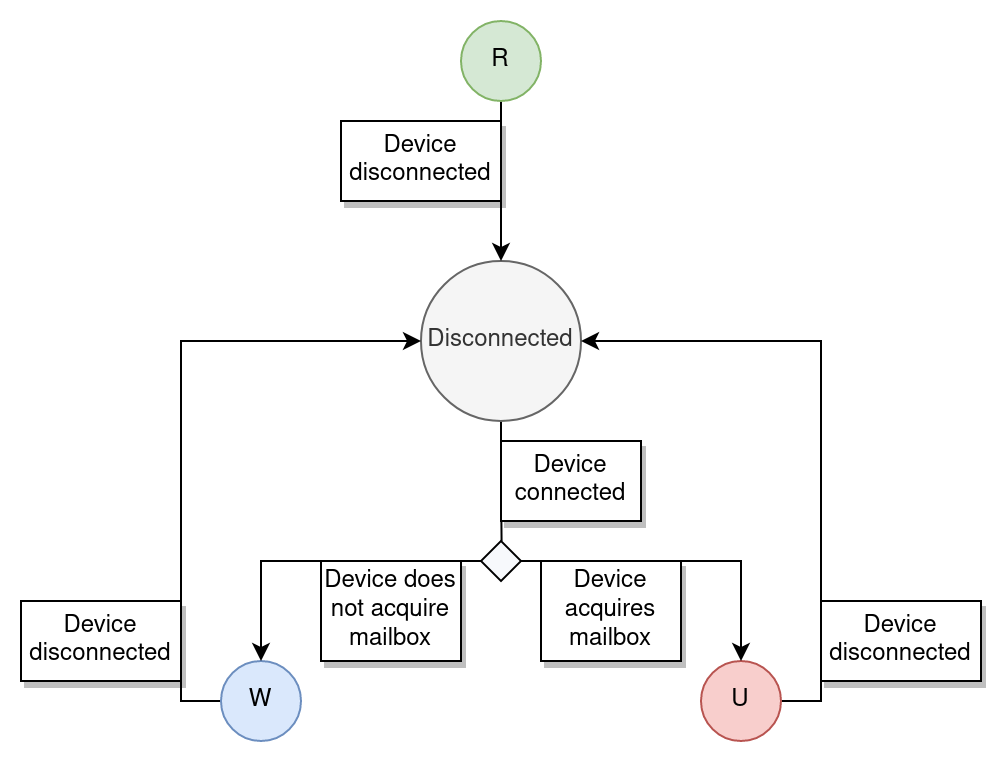

The diagram above was exported from draw.io. Its source (the exported page's mxGraphModel, read from the mxfile embedded in the PNG):
<mxGraphModel dx="1178" dy="1783" grid="1" gridSize="10" guides="1" tooltips="1" connect="1" arrows="1" fold="1" page="1" pageScale="1" pageWidth="827" pageHeight="1169" math="0" shadow="0">
  <root>
    <mxCell id="0" />
    <mxCell id="1" parent="0" />
    <mxCell id="2" style="edgeStyle=orthogonalEdgeStyle;rounded=0;orthogonalLoop=1;jettySize=auto;html=1;exitX=0.5;exitY=1;exitDx=0;exitDy=0;endArrow=none;endFill=0;" edge="1" source="3" parent="1">
      <mxGeometry relative="1" as="geometry">
        <mxPoint x="320.2857142857142" y="100" as="targetPoint" />
      </mxGeometry>
    </mxCell>
    <mxCell id="3" value="Disconnected" style="ellipse;whiteSpace=wrap;html=1;aspect=fixed;fillColor=#f5f5f5;fontColor=#333333;strokeColor=#666666;" vertex="1" parent="1">
      <mxGeometry x="280" y="-40" width="80" height="80" as="geometry" />
    </mxCell>
    <mxCell id="4" style="edgeStyle=orthogonalEdgeStyle;rounded=0;orthogonalLoop=1;jettySize=auto;html=1;exitX=0;exitY=0.5;exitDx=0;exitDy=0;entryX=0;entryY=0.5;entryDx=0;entryDy=0;endArrow=classic;endFill=1;" edge="1" source="5" target="3" parent="1">
      <mxGeometry relative="1" as="geometry" />
    </mxCell>
    <mxCell id="5" value="W" style="ellipse;whiteSpace=wrap;html=1;aspect=fixed;fillColor=#dae8fc;strokeColor=#6c8ebf;" vertex="1" parent="1">
      <mxGeometry x="180" y="160" width="40" height="40" as="geometry" />
    </mxCell>
    <mxCell id="6" style="edgeStyle=orthogonalEdgeStyle;rounded=0;orthogonalLoop=1;jettySize=auto;html=1;exitX=1;exitY=0.5;exitDx=0;exitDy=0;entryX=1;entryY=0.5;entryDx=0;entryDy=0;endArrow=classic;endFill=1;" edge="1" source="7" target="3" parent="1">
      <mxGeometry relative="1" as="geometry" />
    </mxCell>
    <mxCell id="7" value="U" style="ellipse;whiteSpace=wrap;html=1;aspect=fixed;fillColor=#f8cecc;strokeColor=#b85450;" vertex="1" parent="1">
      <mxGeometry x="420" y="160" width="40" height="40" as="geometry" />
    </mxCell>
    <mxCell id="8" style="edgeStyle=orthogonalEdgeStyle;rounded=0;orthogonalLoop=1;jettySize=auto;html=1;exitX=0;exitY=0.5;exitDx=0;exitDy=0;entryX=0.5;entryY=0;entryDx=0;entryDy=0;endArrow=classic;endFill=1;" edge="1" source="10" target="5" parent="1">
      <mxGeometry relative="1" as="geometry" />
    </mxCell>
    <mxCell id="9" style="edgeStyle=orthogonalEdgeStyle;rounded=0;orthogonalLoop=1;jettySize=auto;html=1;exitX=1;exitY=0.5;exitDx=0;exitDy=0;entryX=0.5;entryY=0;entryDx=0;entryDy=0;endArrow=classic;endFill=1;" edge="1" source="10" target="7" parent="1">
      <mxGeometry relative="1" as="geometry" />
    </mxCell>
    <mxCell id="10" value="" style="rhombus;whiteSpace=wrap;html=1;fillColor=#F7F9FC;" vertex="1" parent="1">
      <mxGeometry x="310" y="100" width="20" height="20" as="geometry" />
    </mxCell>
    <mxCell id="11" value="Device connected" style="rounded=0;whiteSpace=wrap;html=1;shadow=1;" vertex="1" parent="1">
      <mxGeometry x="320" y="50" width="70" height="40" as="geometry" />
    </mxCell>
    <mxCell id="12" value="Device does not acquire mailbox" style="rounded=0;whiteSpace=wrap;html=1;shadow=1;" vertex="1" parent="1">
      <mxGeometry x="230" y="110" width="70" height="50" as="geometry" />
    </mxCell>
    <mxCell id="13" value="Device acquires mailbox" style="rounded=0;whiteSpace=wrap;html=1;shadow=1;" vertex="1" parent="1">
      <mxGeometry x="340" y="110" width="70" height="50" as="geometry" />
    </mxCell>
    <mxCell id="14" value="Device disconnected" style="rounded=0;whiteSpace=wrap;html=1;shadow=1;" vertex="1" parent="1">
      <mxGeometry x="80" y="130" width="80" height="40" as="geometry" />
    </mxCell>
    <mxCell id="15" value="Device disconnected" style="rounded=0;whiteSpace=wrap;html=1;shadow=1;" vertex="1" parent="1">
      <mxGeometry x="480" y="130" width="80" height="40" as="geometry" />
    </mxCell>
    <mxCell id="16" style="edgeStyle=orthogonalEdgeStyle;rounded=0;orthogonalLoop=1;jettySize=auto;html=1;exitX=0.5;exitY=1;exitDx=0;exitDy=0;entryX=0.5;entryY=0;entryDx=0;entryDy=0;endArrow=classic;endFill=1;" edge="1" source="17" target="3" parent="1">
      <mxGeometry relative="1" as="geometry" />
    </mxCell>
    <mxCell id="17" value="R" style="ellipse;whiteSpace=wrap;html=1;aspect=fixed;fillColor=#d5e8d4;strokeColor=#82b366;" vertex="1" parent="1">
      <mxGeometry x="300" y="-160" width="40" height="40" as="geometry" />
    </mxCell>
    <mxCell id="18" value="Device disconnected" style="rounded=0;whiteSpace=wrap;html=1;shadow=1;" vertex="1" parent="1">
      <mxGeometry x="240" y="-110" width="80" height="40" as="geometry" />
    </mxCell>
  </root>
</mxGraphModel>